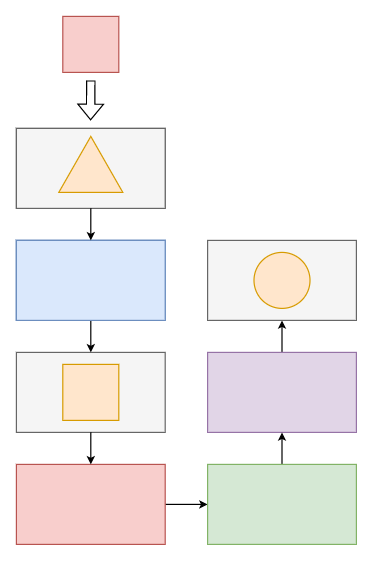

The diagram above was exported from draw.io. Its source (the exported page's mxGraphModel, read from the mxfile embedded in the PNG):
<mxGraphModel dx="1102" dy="771" grid="1" gridSize="10" guides="1" tooltips="1" connect="1" arrows="1" fold="1" page="1" pageScale="1" pageWidth="827" pageHeight="1169" math="0" shadow="0">
  <root>
    <mxCell id="0" />
    <mxCell id="1" parent="0" />
    <mxCell id="Q2OjZaYmNB366nb8G0rc-3" value="" style="group;fillColor=#dae8fc;strokeColor=#6c8ebf;container=0;strokeWidth=1.5;" parent="1" vertex="1" connectable="0">
      <mxGeometry x="240" y="490" width="186" height="100" as="geometry" />
    </mxCell>
    <mxCell id="Q2OjZaYmNB366nb8G0rc-5" value="" style="group;strokeWidth=1.5;" parent="1" vertex="1" connectable="0">
      <mxGeometry x="240" y="630" width="186" height="100" as="geometry" />
    </mxCell>
    <mxCell id="Q2OjZaYmNB366nb8G0rc-6" value="" style="rounded=0;whiteSpace=wrap;html=1;strokeWidth=1.5;fontSize=16;fillColor=#f5f5f5;fontColor=#333333;strokeColor=#666666;" parent="Q2OjZaYmNB366nb8G0rc-5" vertex="1">
      <mxGeometry width="186" height="100" as="geometry" />
    </mxCell>
    <mxCell id="OS8g25_Q-q_dLG5RmhWm-3" value="" style="rounded=0;whiteSpace=wrap;html=1;strokeWidth=1.5;fillColor=#ffe6cc;strokeColor=#d79b00;" parent="Q2OjZaYmNB366nb8G0rc-5" vertex="1">
      <mxGeometry x="58" y="15" width="70" height="70" as="geometry" />
    </mxCell>
    <mxCell id="Q2OjZaYmNB366nb8G0rc-8" value="" style="group;fillColor=#f5f5f5;fontColor=#333333;strokeColor=#666666;strokeWidth=1.5;" parent="1" vertex="1" connectable="0">
      <mxGeometry x="240" y="350" width="186" height="100" as="geometry" />
    </mxCell>
    <mxCell id="Q2OjZaYmNB366nb8G0rc-9" value="" style="rounded=0;whiteSpace=wrap;html=1;strokeWidth=1.5;fontSize=16;fillColor=#f5f5f5;fontColor=#333333;strokeColor=#666666;" parent="Q2OjZaYmNB366nb8G0rc-8" vertex="1">
      <mxGeometry width="186" height="100" as="geometry" />
    </mxCell>
    <mxCell id="Q2OjZaYmNB366nb8G0rc-10" value="" style="triangle;whiteSpace=wrap;html=1;fontSize=16;strokeWidth=1.5;rotation=-90;fillColor=#ffe6cc;strokeColor=#d79b00;" parent="Q2OjZaYmNB366nb8G0rc-8" vertex="1">
      <mxGeometry x="58" y="5" width="70" height="80" as="geometry" />
    </mxCell>
    <mxCell id="Q2OjZaYmNB366nb8G0rc-1" value="" style="rounded=0;whiteSpace=wrap;html=1;strokeWidth=1.5;fontSize=16;fillColor=#dae8fc;strokeColor=#6c8ebf;" parent="1" vertex="1">
      <mxGeometry x="240" y="490" width="186" height="100" as="geometry" />
    </mxCell>
    <mxCell id="OS8g25_Q-q_dLG5RmhWm-15" style="edgeStyle=orthogonalEdgeStyle;rounded=0;orthogonalLoop=1;jettySize=auto;html=1;exitX=0.5;exitY=1;exitDx=0;exitDy=0;strokeWidth=1.5;" parent="1" source="OS8g25_Q-q_dLG5RmhWm-4" target="Q2OjZaYmNB366nb8G0rc-6" edge="1">
      <mxGeometry relative="1" as="geometry" />
    </mxCell>
    <mxCell id="OS8g25_Q-q_dLG5RmhWm-4" value="" style="rounded=0;whiteSpace=wrap;html=1;strokeWidth=1.5;fontSize=16;fillColor=#dae8fc;strokeColor=#6c8ebf;" parent="1" vertex="1">
      <mxGeometry x="240" y="490" width="186" height="100" as="geometry" />
    </mxCell>
    <mxCell id="OS8g25_Q-q_dLG5RmhWm-17" style="edgeStyle=orthogonalEdgeStyle;rounded=0;orthogonalLoop=1;jettySize=auto;html=1;exitX=1;exitY=0.5;exitDx=0;exitDy=0;entryX=0;entryY=0.5;entryDx=0;entryDy=0;strokeWidth=1.5;" parent="1" source="OS8g25_Q-q_dLG5RmhWm-5" target="OS8g25_Q-q_dLG5RmhWm-7" edge="1">
      <mxGeometry relative="1" as="geometry" />
    </mxCell>
    <mxCell id="OS8g25_Q-q_dLG5RmhWm-5" value="" style="rounded=0;whiteSpace=wrap;html=1;strokeWidth=1.5;fontSize=16;fillColor=#f8cecc;strokeColor=#b85450;" parent="1" vertex="1">
      <mxGeometry x="240" y="770" width="186" height="100" as="geometry" />
    </mxCell>
    <mxCell id="OS8g25_Q-q_dLG5RmhWm-19" style="edgeStyle=orthogonalEdgeStyle;rounded=0;orthogonalLoop=1;jettySize=auto;html=1;exitX=0.5;exitY=0;exitDx=0;exitDy=0;entryX=0.5;entryY=1;entryDx=0;entryDy=0;strokeWidth=1.5;" parent="1" source="OS8g25_Q-q_dLG5RmhWm-6" target="OS8g25_Q-q_dLG5RmhWm-11" edge="1">
      <mxGeometry relative="1" as="geometry" />
    </mxCell>
    <mxCell id="OS8g25_Q-q_dLG5RmhWm-6" value="" style="rounded=0;whiteSpace=wrap;html=1;strokeWidth=1.5;fontSize=16;fillColor=#e1d5e7;strokeColor=#9673a6;" parent="1" vertex="1">
      <mxGeometry x="479" y="630" width="186" height="100" as="geometry" />
    </mxCell>
    <mxCell id="OS8g25_Q-q_dLG5RmhWm-18" style="edgeStyle=orthogonalEdgeStyle;rounded=0;orthogonalLoop=1;jettySize=auto;html=1;exitX=0.5;exitY=0;exitDx=0;exitDy=0;entryX=0.5;entryY=1;entryDx=0;entryDy=0;strokeWidth=1.5;" parent="1" source="OS8g25_Q-q_dLG5RmhWm-7" target="OS8g25_Q-q_dLG5RmhWm-6" edge="1">
      <mxGeometry relative="1" as="geometry" />
    </mxCell>
    <mxCell id="OS8g25_Q-q_dLG5RmhWm-7" value="" style="rounded=0;whiteSpace=wrap;html=1;strokeWidth=1.5;fontSize=16;fillColor=#d5e8d4;strokeColor=#82b366;" parent="1" vertex="1">
      <mxGeometry x="479" y="770" width="186" height="100" as="geometry" />
    </mxCell>
    <mxCell id="OS8g25_Q-q_dLG5RmhWm-10" value="" style="group;strokeWidth=1.5;" parent="1" vertex="1" connectable="0">
      <mxGeometry x="479" y="490" width="186" height="100" as="geometry" />
    </mxCell>
    <mxCell id="OS8g25_Q-q_dLG5RmhWm-11" value="" style="rounded=0;whiteSpace=wrap;html=1;strokeWidth=1.5;fontSize=16;fillColor=#f5f5f5;fontColor=#333333;strokeColor=#666666;" parent="OS8g25_Q-q_dLG5RmhWm-10" vertex="1">
      <mxGeometry width="186" height="100" as="geometry" />
    </mxCell>
    <mxCell id="OS8g25_Q-q_dLG5RmhWm-13" value="" style="ellipse;whiteSpace=wrap;html=1;aspect=fixed;strokeWidth=1.5;fillColor=#ffe6cc;strokeColor=#d79b00;" parent="OS8g25_Q-q_dLG5RmhWm-10" vertex="1">
      <mxGeometry x="58" y="15" width="70" height="70" as="geometry" />
    </mxCell>
    <mxCell id="OS8g25_Q-q_dLG5RmhWm-14" style="edgeStyle=orthogonalEdgeStyle;rounded=0;orthogonalLoop=1;jettySize=auto;html=1;exitX=0.5;exitY=1;exitDx=0;exitDy=0;strokeWidth=1.5;" parent="1" source="Q2OjZaYmNB366nb8G0rc-9" target="OS8g25_Q-q_dLG5RmhWm-4" edge="1">
      <mxGeometry relative="1" as="geometry" />
    </mxCell>
    <mxCell id="OS8g25_Q-q_dLG5RmhWm-16" style="edgeStyle=orthogonalEdgeStyle;rounded=0;orthogonalLoop=1;jettySize=auto;html=1;exitX=0.5;exitY=1;exitDx=0;exitDy=0;entryX=0.5;entryY=0;entryDx=0;entryDy=0;strokeWidth=1.5;" parent="1" source="Q2OjZaYmNB366nb8G0rc-6" target="OS8g25_Q-q_dLG5RmhWm-5" edge="1">
      <mxGeometry relative="1" as="geometry" />
    </mxCell>
    <mxCell id="OS8g25_Q-q_dLG5RmhWm-20" value="" style="rounded=0;whiteSpace=wrap;html=1;strokeWidth=1.5;fillColor=#f8cecc;strokeColor=#b85450;" parent="1" vertex="1">
      <mxGeometry x="298" y="210" width="70" height="70" as="geometry" />
    </mxCell>
    <mxCell id="OS8g25_Q-q_dLG5RmhWm-21" value="" style="shape=flexArrow;endArrow=classic;html=1;rounded=0;strokeWidth=1.5;" parent="1" edge="1">
      <mxGeometry width="50" height="50" relative="1" as="geometry">
        <mxPoint x="333" y="290" as="sourcePoint" />
        <mxPoint x="332.76" y="340" as="targetPoint" />
      </mxGeometry>
    </mxCell>
  </root>
</mxGraphModel>